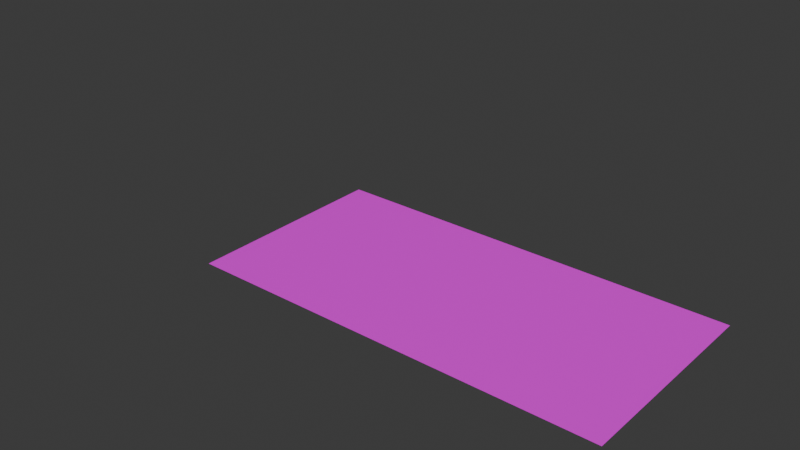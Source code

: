 # Source: scroll.blend  (saved by Blender 4.2.66; exported with 4.5.12 LTS)
import bpy
from mathutils import Matrix  # noqa: F401  (used for matrix-valued properties, if any)

bpy.ops.wm.read_factory_settings(use_empty=True)
scene = bpy.context.scene
scene.name = 'Scene'

# ---- collections
col_collection = bpy.data.collections.new('Collection'); scene.collection.children.link(col_collection)

# ---- images (referenced by path relative to the original .blend; pixels are not part of the script)
import os
ASSET_DIR = os.environ.get("B2B_ASSET_DIR", "")  # directory of the original .blend (textures are referenced by path, not embedded)
HERE = os.path.dirname(os.path.abspath(__file__))  # packed textures are extracted next to this script under _unpacked/

def load_image(name, relpath, width, height, colorspace="sRGB"):
    """Load a texture the original file referenced (path relative to the .blend, or extracted next to this script)."""
    p = next((c for c in (os.path.join(HERE, relpath), os.path.join(ASSET_DIR, relpath)) if relpath and os.path.exists(c)), "")
    if p:
        img = bpy.data.images.load(p, check_existing=True)
        img.name = name
    else:  # same state as the original file: an image datablock whose file is absent (Cycles renders it pink)
        img = bpy.data.images.new(name, width, height)
        img.source = "FILE"
        img.filepath = "//" + (relpath or name)
    img.colorspace_settings.name = colorspace
    return img
img_paper006_1k_jpg_displacement_jpg = load_image('Paper006_1K-JPG_Displacement.jpg', 'Paper006_1K-JPG/Paper006_1K-JPG_Displacement.jpg', 1024, 1024, 'sRGB')
img_front_texture_png = load_image('front_texture.png', 'front_texture.png', 1024, 1024, 'sRGB')
img_back_texture_png = load_image('back_texture.png', 'back_texture.png', 1024, 1024, 'sRGB')

# ---- materials (node trees are filled in below, after node groups)
mat_material = bpy.data.materials.new('Material')
mat_material.alpha_threshold = 0.0
mat_material.use_transparent_shadow = False
mat_material.roughness = 0.5
mat_material.line_color = (0.0, 0.0, 0.0, 1.0)

# ---- material node trees
mat_material.use_nodes = True; mat_material.node_tree.nodes.clear()
_N = mat_material.node_tree.nodes; _L = mat_material.node_tree.links
n0 = _N.new('ShaderNodeOutputMaterial'); n0.name = 'Material Output'; n0.location = (1003, 314)
n1 = _N.new('ShaderNodeBsdfPrincipled'); n1.name = 'Principled BSDF'; n1.location = (489, 402)
n1.inputs[3].default_value = 1.45
n2 = _N.new('ShaderNodeTexImage'); n2.name = 'Image Texture'; n2.location = (517, 23)
n2.image = img_paper006_1k_jpg_displacement_jpg
n3 = _N.new('ShaderNodeDisplacement'); n3.name = 'Displacement'; n3.location = (821, 131)
n3.inputs[2].default_value = 1.0
n4 = _N.new('ShaderNodeTexImage'); n4.name = 'Image Texture.001'; n4.location = (-313, 284)
n4.image = img_front_texture_png
n5 = _N.new('ShaderNodeTexImage'); n5.name = 'Image Texture.002'; n5.location = (-319, -15)
n5.image = img_back_texture_png
n6 = _N.new('ShaderNodeMix'); n6.name = 'Mix'; n6.location = (87, 363)
n6.data_type = 'RGBA'
n7 = _N.new('ShaderNodeNewGeometry'); n7.name = 'Geometry'; n7.location = (-287, 597)
_L.new(n1.outputs[0], n0.inputs[0])
_L.new(n2.outputs[0], n3.inputs[0])
_L.new(n3.outputs[0], n0.inputs[2])
_L.new(n6.outputs[2], n1.inputs[0])
_L.new(n4.outputs[0], n6.inputs[6])
_L.new(n5.outputs[0], n6.inputs[7])
_L.new(n7.outputs[6], n6.inputs[0])
n0.is_active_output = True

# ---- world
world_world = bpy.data.worlds.new('World'); scene.world = world_world
world_world.use_nodes = True; world_world.node_tree.nodes.clear()
_N = world_world.node_tree.nodes; _L = world_world.node_tree.links
n0 = _N.new('ShaderNodeOutputWorld'); n0.name = 'World Output'; n0.location = (300, 300)
n1 = _N.new('ShaderNodeBackground'); n1.name = 'Background'; n1.location = (10, 300)
n1.inputs[0].default_value = (0.05088, 0.05088, 0.05088, 1.0)
_L.new(n1.outputs[0], n0.inputs[0])
n0.is_active_output = True
world_world.color = (0.05088, 0.05088, 0.05088)
world_world.sun_shadow_jitter_overblur = 0.0

# ---- meshes
me_plane = bpy.data.meshes.new('Plane')
me_plane.from_pydata([(-1.0, -1.0, 0.0), (1.0, -1.0, 0.0), (-1.0, 1.0, 0.0), (1.0, 1.0, 0.0), (-0.9394, -1.0, 0.0), (-0.8788, -1.0, 0.0), (-0.8182, -1.0, 0.0), (-0.7576, -1.0, 0.0), (-0.697, -1.0, 0.0), (-0.6364, -1.0, 0.0), (-0.5758, -1.0, 0.0), (-0.5152, -1.0, 0.0), (-0.4545, -1.0, 0.0), (-0.3939, -1.0, 0.0), (-0.3333, -1.0, 0.0), (-0.2727, -1.0, 0.0), (-0.2121, -1.0, 0.0), (-0.1515, -1.0, 0.0), (-0.09091, -1.0, 0.0), (-0.0303, -1.0, 0.0), (0.0303, -1.0, 0.0), (0.09091, -1.0, 0.0), (0.1515, -1.0, 0.0), (0.2121, -1.0, 0.0), (0.2727, -1.0, 0.0), (0.3333, -1.0, 0.0), (0.3939, -1.0, 0.0), (0.4545, -1.0, 0.0), (0.5152, -1.0, 0.0), (0.5758, -1.0, 0.0), (0.6364, -1.0, 0.0), (0.697, -1.0, 0.0), (0.7576, -1.0, 0.0), (0.8182, -1.0, 0.0), (0.8788, -1.0, 0.0), (0.9394, -1.0, 0.0), (0.9394, 1.0, 0.0), (0.8788, 1.0, 0.0), (0.8182, 1.0, 0.0), (0.7576, 1.0, 0.0), (0.697, 1.0, 0.0), (0.6364, 1.0, 0.0), (0.5758, 1.0, 0.0), (0.5152, 1.0, 0.0), (0.4545, 1.0, 0.0), (0.3939, 1.0, 0.0), (0.3333, 1.0, 0.0), (0.2727, 1.0, 0.0), (0.2121, 1.0, 0.0), (0.1515, 1.0, 0.0), (0.09091, 1.0, 0.0), (0.0303, 1.0, 0.0), (-0.0303, 1.0, 0.0), (-0.09091, 1.0, 0.0), (-0.1515, 1.0, 0.0), (-0.2121, 1.0, 0.0), (-0.2727, 1.0, 0.0), (-0.3333, 1.0, 0.0), (-0.3939, 1.0, 0.0), (-0.4545, 1.0, 0.0), (-0.5152, 1.0, 0.0), (-0.5758, 1.0, 0.0), (-0.6364, 1.0, 0.0), (-0.697, 1.0, 0.0), (-0.7576, 1.0, 0.0), (-0.8182, 1.0, 0.0), (-0.8788, 1.0, 0.0), (-0.9394, 1.0, 0.0)], [], [(35, 1, 3, 36), (0, 4, 67, 2), (4, 5, 66, 67), (5, 6, 65, 66), (6, 7, 64, 65), (7, 8, 63, 64), (8, 9, 62, 63), (9, 10, 61, 62), (10, 11, 60, 61), (11, 12, 59, 60), (12, 13, 58, 59), (13, 14, 57, 58), (14, 15, 56, 57), (15, 16, 55, 56), (16, 17, 54, 55), (17, 18, 53, 54), (18, 19, 52, 53), (19, 20, 51, 52), (20, 21, 50, 51), (21, 22, 49, 50), (22, 23, 48, 49), (23, 24, 47, 48), (24, 25, 46, 47), (25, 26, 45, 46), (26, 27, 44, 45), (27, 28, 43, 44), (28, 29, 42, 43), (29, 30, 41, 42), (30, 31, 40, 41), (31, 32, 39, 40), (32, 33, 38, 39), (33, 34, 37, 38), (34, 35, 36, 37)])
me_plane.polygons.foreach_set('use_smooth', [True] * 33)
_uv = me_plane.uv_layers.new(name='UVMap')
_uv.uv.foreach_set('vector', [0.9697, 0.0, 1.0, 0.0, 1.0, 1.0, 0.9697, 1.0, 0.0, 0.0, 0.0303, 0.0, 0.0303, 1.0, 0.0, 1.0, 0.0303, 0.0, 0.06061, 0.0, 0.06061, 1.0, 0.0303, 1.0, 0.06061, 0.0, 0.09091, 0.0, 0.09091, 1.0, 0.06061, 1.0, 0.09091, 0.0, 0.1212, 0.0, 0.1212, 1.0, 0.09091, 1.0, 0.1212, 0.0, 0.1515, 0.0, 0.1515, 1.0, 0.1212, 1.0, 0.1515, 0.0, 0.1818, 0.0, 0.1818, 1.0, 0.1515, 1.0, 0.1818, 0.0, 0.2121, 0.0, 0.2121, 1.0, 0.1818, 1.0, 0.2121, 0.0, 0.2424, 0.0, 0.2424, 1.0, 0.2121, 1.0, 0.2424, 0.0, 0.2727, 0.0, 0.2727, 1.0, 0.2424, 1.0, 0.2727, 0.0, 0.303, 0.0, 0.303, 1.0, 0.2727, 1.0, 0.303, 0.0, 0.3333, 0.0, 0.3333, 1.0, 0.303, 1.0, 0.3333, 0.0, 0.3636, 0.0, 0.3636, 1.0, 0.3333, 1.0, 0.3636, 0.0, 0.3939, 0.0, 0.3939, 1.0, 0.3636, 1.0, 0.3939, 0.0, 0.4242, 0.0, 0.4242, 1.0, 0.3939, 1.0, 0.4242, 0.0, 0.4545, 0.0, 0.4545, 1.0, 0.4242, 1.0, 0.4545, 0.0, 0.4848, 0.0, 0.4848, 1.0, 0.4545, 1.0, 0.4848, 0.0, 0.5152, 0.0, 0.5152, 1.0, 0.4848, 1.0, 0.5152, 0.0, 0.5455, 0.0, 0.5455, 1.0, 0.5152, 1.0, 0.5455, 0.0, 0.5758, 0.0, 0.5758, 1.0, 0.5455, 1.0, 0.5758, 0.0, 0.6061, 0.0, 0.6061, 1.0, 0.5758, 1.0, 0.6061, 0.0, 0.6364, 0.0, 0.6364, 1.0, 0.6061, 1.0, 0.6364, 0.0, 0.6667, 0.0, 0.6667, 1.0, 0.6364, 1.0, 0.6667, 0.0, 0.697, 0.0, 0.697, 1.0, 0.6667, 1.0, 0.697, 0.0, 0.7273, 0.0, 0.7273, 1.0, 0.697, 1.0, 0.7273, 0.0, 0.7576, 0.0, 0.7576, 1.0, 0.7273, 1.0, 0.7576, 0.0, 0.7879, 0.0, 0.7879, 1.0, 0.7576, 1.0, 0.7879, 0.0, 0.8182, 0.0, 0.8182, 1.0, 0.7879, 1.0, 0.8182, 0.0, 0.8485, 0.0, 0.8485, 1.0, 0.8182, 1.0, 0.8485, 0.0, 0.8788, 0.0, 0.8788, 1.0, 0.8485, 1.0, 0.8788, 0.0, 0.9091, 0.0, 0.9091, 1.0, 0.8788, 1.0, 0.9091, 0.0, 0.9394, 0.0, 0.9394, 1.0, 0.9091, 1.0, 0.9394, 0.0, 0.9697, 0.0, 0.9697, 1.0, 0.9394, 1.0])
me_plane.materials.append(mat_material)
me_plane.update()

# ---- curves / text
cu_nurbspath = bpy.data.curves.new('NurbsPath', 'CURVE')
cu_nurbspath.dimensions = '3D'
_sp = cu_nurbspath.splines.new('NURBS'); _sp.points.add(12)
_sp.points.foreach_set('co', [0.2783, 2.351e-07, 0.0, 1.0, 1.153, -4.99e-08, 0.0, 1.0, 2.153, -4.99e-08, 0.0, 1.0, 2.153, -4.99e-08, 2.041, 1.0, 0.1444, -4.99e-08, 2.041, 1.0, 0.1444, -4.99e-08, 0.3756, 1.0, 1.827, -4.99e-08, 0.3756, 1.0, 1.827, -4.99e-08, 1.437, 1.0, 0.6507, -4.99e-08, 1.437, 1.0, 0.6507, -4.99e-08, 0.7675, 1.0, 1.451, -4.99e-08, 0.7675, 1.0, 1.451, -4.99e-08, 1.078, 1.0, 1.206, -4.99e-08, 1.078, 1.0])
_sp.order_u = 3
_sp.order_v = 0
_sp.use_endpoint_u = True
cu_nurbspath.use_path = True
cu_nurbspath.fill_mode = 'FULL'

# ---- objects
ob_plane = bpy.data.objects.new('Plane', me_plane)
ob_nurbspath = bpy.data.objects.new('NurbsPath', cu_nurbspath)
ob_empty = bpy.data.objects.new('Empty', None)
ob_empty_001 = bpy.data.objects.new('Empty.001', None)

# ---- transforms, parenting, visibility, modifiers, constraints
ob_plane.parent = ob_empty_001
ob_plane.location = (-1.855, 0.0, 0.0)
ob_plane.scale = (2.0, 1.0, 1.0)
ob_plane.lock_location = (True, True, True)
ob_plane.lock_rotation = (True, True, True)
_m = ob_plane.modifiers.new('Curve', 'CURVE')
_m.object = ob_nurbspath
ob_nurbspath.parent = ob_empty
ob_nurbspath.matrix_parent_inverse = Matrix(((1.0, -0.0, 0.0, 1.964), (-0.0, 1.0, -0.0, 0.0), (0.0, 0.0, 1.0, -0.0), (-0.0, 0.0, -0.0, 1.0)))
ob_nurbspath.location = (-1.938, 0.0, 0.0)
ob_nurbspath.rotation_euler = (0.0, -0.0, 3.142)
ob_nurbspath.scale = (0.4325, 0.4325, 0.4325)
ob_nurbspath.lock_location = (True, True, True)
ob_nurbspath.lock_rotation = (True, True, True)
ob_empty.parent = ob_empty_001
ob_empty.location = (-3.987, -1.434, 0.1049)
ob_empty.lock_rotation = (True, True, True)
_c = ob_empty.constraints.new('LIMIT_LOCATION'); _c.name = 'Limit Location'
_c.owner_space = 'LOCAL'
_c.use_min_x = True
_c.use_min_y = True
_c.use_min_z = True
_c.use_max_x = True
_c.use_max_y = True
_c.use_max_z = True
_c.min_x = -3.886
_c.max_x = 0.08286
ob_empty_001.location = (0.0, 0.0, 0.0)
ob_empty_001.empty_display_type = 'SPHERE'

# ---- collection membership
col_collection.objects.link(ob_plane)
col_collection.objects.link(ob_nurbspath)
col_collection.objects.link(ob_empty)
col_collection.objects.link(ob_empty_001)

# ---- scene / render settings (as saved in the file)
scene.frame_start = 1; scene.frame_end = 250; scene.frame_set(88)
scene.render.engine = 'BLENDER_EEVEE_NEXT'
bpy.context.view_layer.update()

# ---- added for rendering (the .blend has no active camera and no usable light): camera, sun
cam_auto = bpy.data.cameras.new('AutoCamera')
cam_auto.lens = 50.0
cam_auto.sensor_width = 36.0
cam_auto.clip_end = 1000.0
ob_auto_camera = bpy.data.objects.new('AutoCamera', cam_auto)
scene.collection.objects.link(ob_auto_camera)
ob_auto_camera.location = (2.84357, -6.53195, 4.79611)
ob_auto_camera.rotation_euler = (1.09748, -7.21219e-08, 0.694738)
scene.camera = ob_auto_camera
light_auto_sun = bpy.data.lights.new('AutoSun', 'SUN')
light_auto_sun.energy = 3.0
light_auto_sun.angle = 0.0523599
ob_auto_sun = bpy.data.objects.new('AutoSun', light_auto_sun)
scene.collection.objects.link(ob_auto_sun)
ob_auto_sun.rotation_euler = (0.872665, 0.174533, 0.523599)
bpy.context.view_layer.update()
